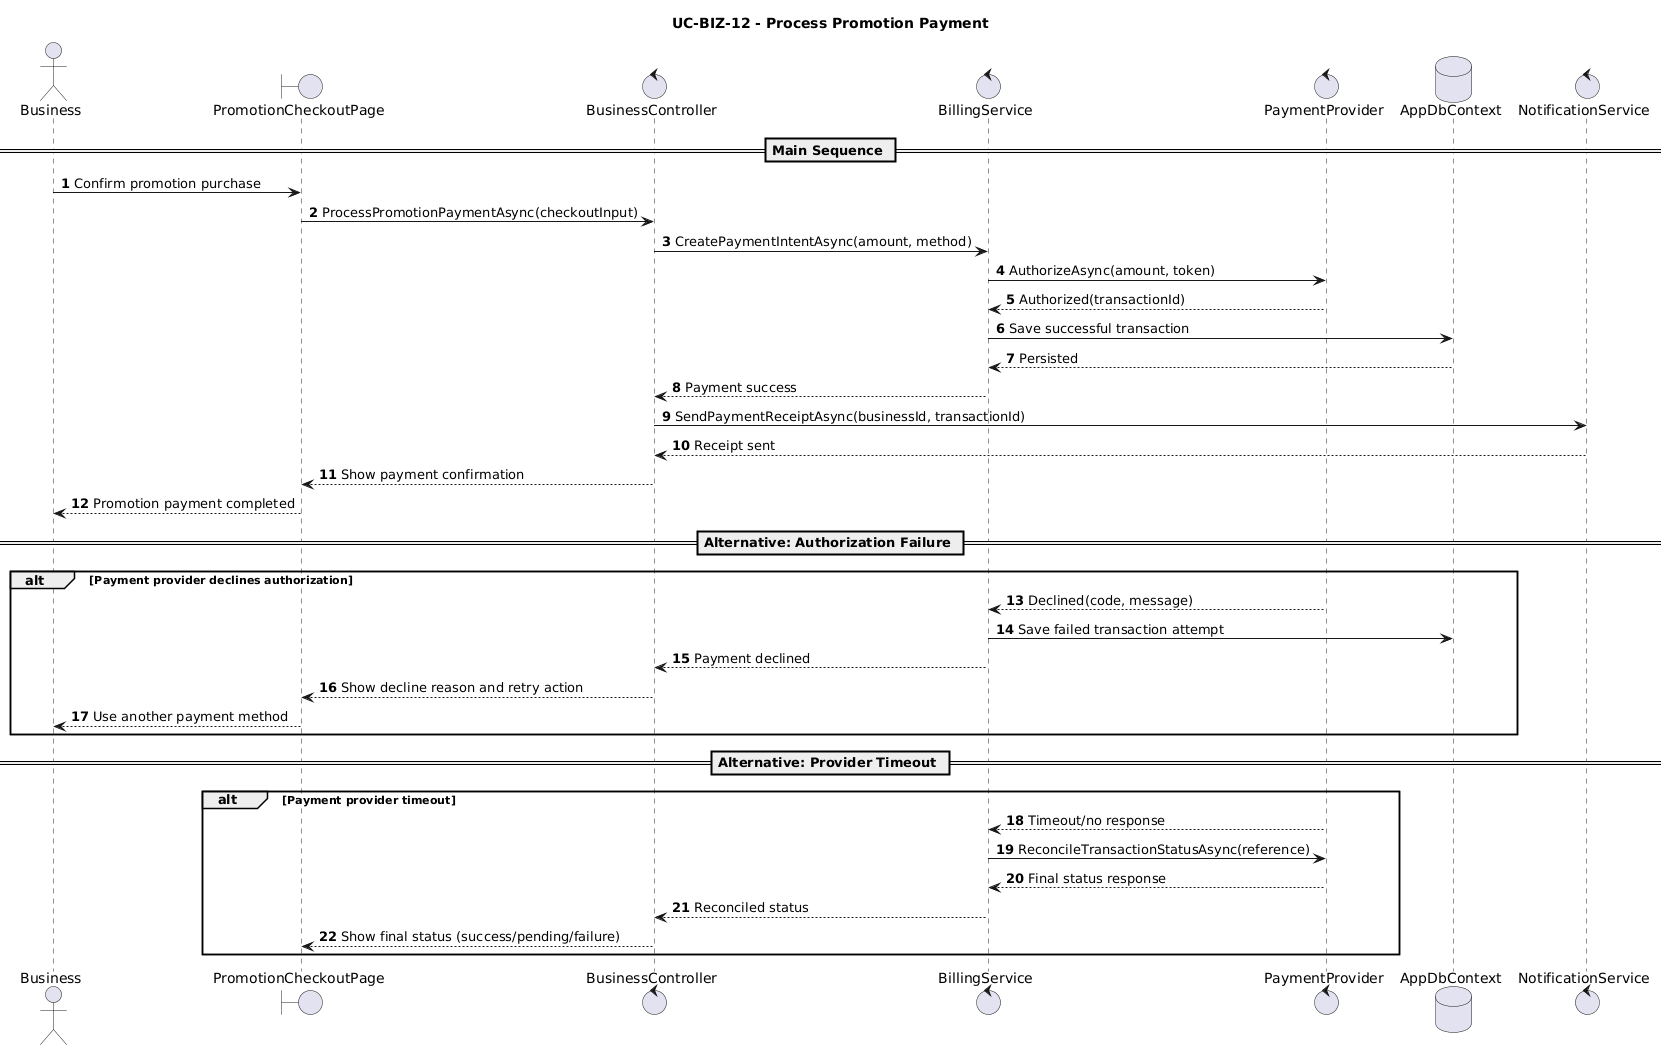

The diagram above was rendered by PlantUML. Its source (embedded in the PNG):
@startuml
title UC-BIZ-12 - Process Promotion Payment
autonumber

actor Business
boundary PromotionCheckoutPage
control BusinessController
control BillingService
control PaymentProvider
database AppDbContext
control NotificationService

== Main Sequence ==
Business -> PromotionCheckoutPage: Confirm promotion purchase
PromotionCheckoutPage -> BusinessController: ProcessPromotionPaymentAsync(checkoutInput)
BusinessController -> BillingService: CreatePaymentIntentAsync(amount, method)
BillingService -> PaymentProvider: AuthorizeAsync(amount, token)
PaymentProvider --> BillingService: Authorized(transactionId)
BillingService -> AppDbContext: Save successful transaction
AppDbContext --> BillingService: Persisted
BillingService --> BusinessController: Payment success
BusinessController -> NotificationService: SendPaymentReceiptAsync(businessId, transactionId)
NotificationService --> BusinessController: Receipt sent
BusinessController --> PromotionCheckoutPage: Show payment confirmation
PromotionCheckoutPage --> Business: Promotion payment completed

== Alternative: Authorization Failure ==
alt Payment provider declines authorization
  PaymentProvider --> BillingService: Declined(code, message)
  BillingService -> AppDbContext: Save failed transaction attempt
  BillingService --> BusinessController: Payment declined
  BusinessController --> PromotionCheckoutPage: Show decline reason and retry action
  PromotionCheckoutPage --> Business: Use another payment method
end

== Alternative: Provider Timeout ==
alt Payment provider timeout
  PaymentProvider --> BillingService: Timeout/no response
  BillingService -> PaymentProvider: ReconcileTransactionStatusAsync(reference)
  PaymentProvider --> BillingService: Final status response
  BillingService --> BusinessController: Reconciled status
  BusinessController --> PromotionCheckoutPage: Show final status (success/pending/failure)
end
@enduml